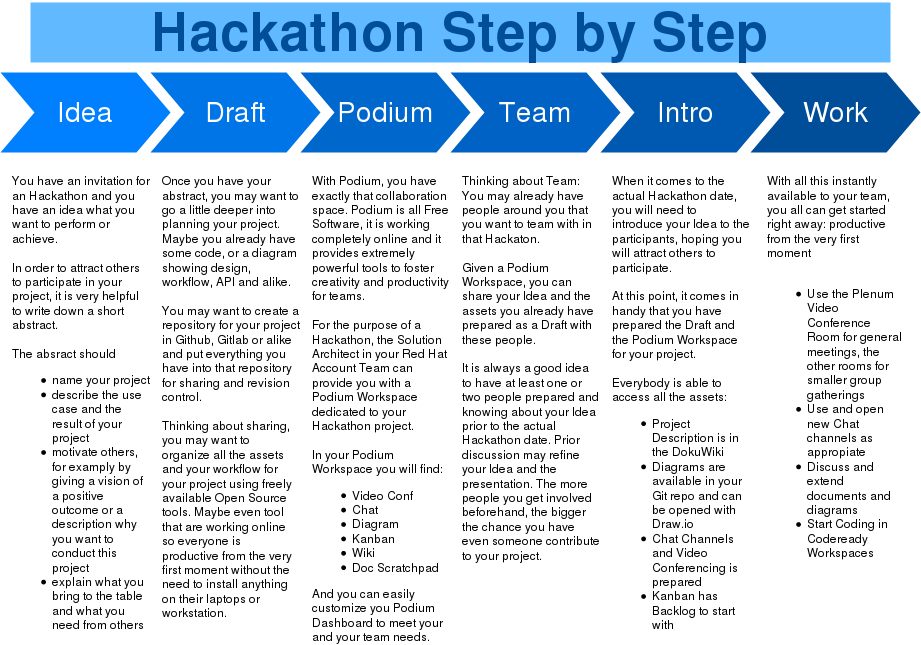

The diagram above was exported from draw.io. Its source (the exported page's mxGraphModel, read from the mxfile embedded in the PNG):
<mxGraphModel dx="1422" dy="738" grid="1" gridSize="10" guides="1" tooltips="1" connect="1" arrows="1" fold="1" page="1" pageScale="1" pageWidth="1100" pageHeight="850" background="#ffffff" math="0" shadow="0">
  <root>
    <mxCell id="0" />
    <mxCell id="1" parent="0" />
    <mxCell id="57fe6abec08f04cb-1" value="Idea" style="shape=step;whiteSpace=wrap;html=1;fontSize=28;fillColor=#0080FF;fontColor=#FFFFFF;strokeColor=none;" parent="1" vertex="1">
      <mxGeometry x="90" y="180" width="170" height="80" as="geometry" />
    </mxCell>
    <mxCell id="57fe6abec08f04cb-2" value="Draft" style="shape=step;whiteSpace=wrap;html=1;fontSize=28;fillColor=#0075E8;fontColor=#FFFFFF;strokeColor=none;" parent="1" vertex="1">
      <mxGeometry x="240" y="180" width="170" height="80" as="geometry" />
    </mxCell>
    <mxCell id="57fe6abec08f04cb-3" value="Podium" style="shape=step;whiteSpace=wrap;html=1;fontSize=28;fillColor=#0067CC;fontColor=#FFFFFF;strokeColor=none;" parent="1" vertex="1">
      <mxGeometry x="390" y="180" width="170" height="80" as="geometry" />
    </mxCell>
    <mxCell id="57fe6abec08f04cb-4" value="Team" style="shape=step;whiteSpace=wrap;html=1;fontSize=28;fillColor=#0062C4;fontColor=#FFFFFF;strokeColor=none;" parent="1" vertex="1">
      <mxGeometry x="540" y="180" width="170" height="80" as="geometry" />
    </mxCell>
    <mxCell id="57fe6abec08f04cb-5" value="Intro" style="shape=step;whiteSpace=wrap;html=1;fontSize=28;fillColor=#0059B0;fontColor=#FFFFFF;strokeColor=none;" parent="1" vertex="1">
      <mxGeometry x="690" y="180" width="170" height="80" as="geometry" />
    </mxCell>
    <mxCell id="57fe6abec08f04cb-6" value="Work" style="shape=step;whiteSpace=wrap;html=1;fontSize=28;fillColor=#004D99;fontColor=#FFFFFF;strokeColor=none;" parent="1" vertex="1">
      <mxGeometry x="840" y="180" width="170" height="80" as="geometry" />
    </mxCell>
    <mxCell id="57fe6abec08f04cb-7" value="Hackathon Step by Step" style="text;html=1;strokeColor=none;fillColor=#61BAFF;align=center;verticalAlign=middle;whiteSpace=wrap;fontSize=54;fontStyle=1;fontColor=#004D99;" parent="1" vertex="1">
      <mxGeometry x="120" y="110" width="860" height="60" as="geometry" />
    </mxCell>
    <mxCell id="57fe6abec08f04cb-8" value="&lt;div&gt;You have an invitation for an Hackathon and you have an idea what you want to perform or achieve.&lt;/div&gt;&lt;div&gt;&lt;br&gt;&lt;/div&gt;&lt;div&gt;In order to attract others to participate in your project, it is very helpful to write down a short abstract.&lt;/div&gt;&lt;div&gt;&lt;br&gt;&lt;/div&gt;&lt;div&gt;The absract should&lt;/div&gt;&lt;div&gt;&lt;ul&gt;&lt;li&gt;name your project&lt;br&gt;&lt;/li&gt;&lt;li&gt;describe the use case and the result of your project&lt;br&gt; &lt;/li&gt;&lt;li&gt;motivate others, for examply by giving a vision of a positive outcome or a description why you want to conduct this project&lt;/li&gt;&lt;li&gt;explain what you bring to the table and what you need from others&lt;/li&gt;&lt;/ul&gt;&lt;/div&gt;" style="text;spacingTop=-5;fillColor=#ffffff;whiteSpace=wrap;html=1;align=left;fontSize=12;fontFamily=Helvetica;fillColor=none;strokeColor=none;" parent="1" vertex="1">
      <mxGeometry x="100" y="280" width="140" height="470" as="geometry" />
    </mxCell>
    <mxCell id="57fe6abec08f04cb-9" value="&lt;div&gt;Once you have your abstract, you may want to go a little deeper into planning your project. Maybe you already have some code, or a diagram showing design, workflow, API and alike.&lt;/div&gt;&lt;div&gt;&lt;br&gt;&lt;/div&gt;&lt;div&gt;You may want to create a repository for your project in Github, Gitlab or alike and put everything you have into that repository for sharing and revision control.&lt;/div&gt;&lt;div&gt;&lt;br&gt;&lt;/div&gt;&lt;div&gt;Thinking about sharing, you may want to organize all the assets and your workflow for your project using freely available Open Source tools. Maybe even tool that are working online so everyone is productive from the very first moment without the need to install anything on their laptops or workstation.&lt;br&gt;&lt;/div&gt;" style="text;spacingTop=-5;fillColor=#ffffff;whiteSpace=wrap;html=1;align=left;fontSize=12;fontFamily=Helvetica;fillColor=none;strokeColor=none;" parent="1" vertex="1">
      <mxGeometry x="250" y="280" width="140" height="470" as="geometry" />
    </mxCell>
    <mxCell id="57fe6abec08f04cb-10" value="&lt;div&gt;With Podium, you have exactly that collaboration space. Podium is all Free Software, it is working completely online and it provides extremely powerful tools to foster creativity and productivity for teams.&lt;/div&gt;&lt;div&gt;&lt;br&gt;&lt;/div&gt;&lt;div&gt;For the purpose of a Hackathon, the Solution Architect in your Red Hat Account Team can provide you with a Podium Workspace dedicated to your Hackathon project.&lt;/div&gt;&lt;div&gt;&lt;br&gt;&lt;/div&gt;&lt;div&gt;In your Podium Workspace you will find:&lt;br&gt;&lt;ul&gt;&lt;li&gt;Video Conf&lt;/li&gt;&lt;li&gt;Chat&lt;/li&gt;&lt;li&gt;Diagram&lt;/li&gt;&lt;li&gt;Kanban&lt;/li&gt;&lt;li&gt;Wiki&lt;/li&gt;&lt;li&gt;Doc Scratchpad&lt;/li&gt;&lt;/ul&gt;&lt;div&gt;And you can easily customize you Podium Dashboard to meet your and your team needs.&lt;br&gt;&lt;/div&gt;&lt;/div&gt;" style="text;spacingTop=-5;fillColor=#ffffff;whiteSpace=wrap;html=1;align=left;fontSize=12;fontFamily=Helvetica;fillColor=none;strokeColor=none;" parent="1" vertex="1">
      <mxGeometry x="400" y="280" width="140" height="470" as="geometry" />
    </mxCell>
    <mxCell id="57fe6abec08f04cb-11" value="Thinking about Team: You may already have people around you that you want to team with in that Hackaton.&lt;br&gt;&lt;br&gt;&lt;div&gt;Given a Podium Workspace, you can share your Idea and the assets you already have prepared as a Draft with these people.&lt;/div&gt;&lt;div&gt;&lt;br&gt;&lt;/div&gt;&lt;div&gt;It is always a good idea to have at least one or two people prepared and knowing about your Idea prior to the actual Hackathon date. Prior discussion may refine your Idea and the presentation. The more people you get involved beforehand, the bigger the chance you have even someone contribute to your project.&lt;br&gt;&lt;/div&gt;" style="text;spacingTop=-5;fillColor=#ffffff;whiteSpace=wrap;html=1;align=left;fontSize=12;fontFamily=Helvetica;fillColor=none;strokeColor=none;" parent="1" vertex="1">
      <mxGeometry x="550" y="280" width="140" height="470" as="geometry" />
    </mxCell>
    <mxCell id="57fe6abec08f04cb-12" value="&lt;div&gt;When it comes to the actual Hackathon date, you will need to introduce your Idea to the participants, hoping you will attract others to participate.&lt;/div&gt;&lt;div&gt;&lt;br&gt;&lt;/div&gt;&lt;div&gt;At this point, it comes in handy that you have prepared the Draft and the Podium Workspace for your project.&lt;/div&gt;&lt;div&gt;&lt;br&gt;&lt;/div&gt;&lt;div&gt;Everybody is able to access all the assets:&lt;br&gt;&lt;ul&gt;&lt;li&gt;Project Description is in the DokuWiki&lt;/li&gt;&lt;li&gt;Diagrams are available in your Git repo and can be opened with Draw.io&lt;/li&gt;&lt;li&gt;Chat Channels and Video Conferencing is prepared&lt;/li&gt;&lt;li&gt;Kanban has Backlog to start with&lt;br&gt;&lt;/li&gt;&lt;/ul&gt;&lt;/div&gt;" style="text;spacingTop=-5;fillColor=#ffffff;whiteSpace=wrap;html=1;align=left;fontSize=12;fontFamily=Helvetica;fillColor=none;strokeColor=none;" parent="1" vertex="1">
      <mxGeometry x="700" y="280" width="140" height="470" as="geometry" />
    </mxCell>
    <mxCell id="57fe6abec08f04cb-13" value="&lt;div&gt;With all this instantly available to your team, you all can get started right away: productive from the very first moment&lt;/div&gt;&lt;div&gt;&lt;br&gt;&lt;/div&gt;&lt;div&gt;&lt;ul&gt;&lt;li&gt;Use the Plenum Video Conference Room for general meetings, the other rooms for smaller group gatherings&lt;/li&gt;&lt;li&gt;Use and open new Chat channels as appropiate&lt;br&gt;&lt;/li&gt;&lt;li&gt;Discuss and extend documents and diagrams&lt;/li&gt;&lt;li&gt;Start Coding in Codeready Workspaces&lt;/li&gt;&lt;/ul&gt;&lt;/div&gt;" style="text;spacingTop=-5;fillColor=#ffffff;whiteSpace=wrap;html=1;align=left;fontSize=12;fontFamily=Helvetica;fillColor=none;strokeColor=none;" parent="1" vertex="1">
      <mxGeometry x="855" y="280" width="140" height="470" as="geometry" />
    </mxCell>
  </root>
</mxGraphModel>